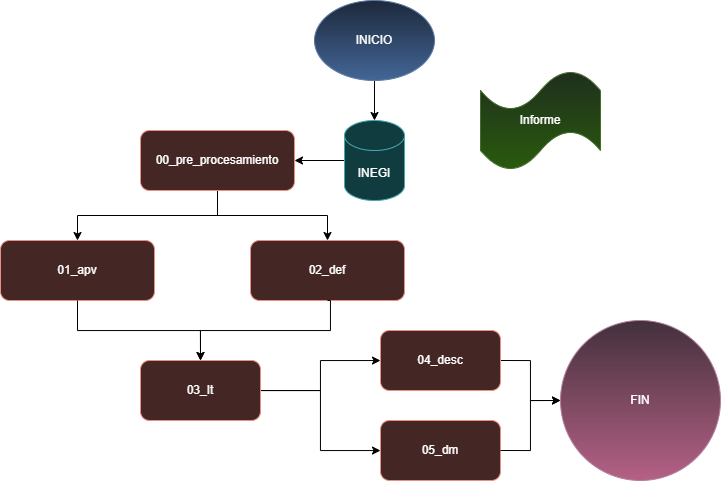

The diagram above was exported from draw.io. Its source (the exported page's mxGraphModel, read from the mxfile embedded in the PNG):
<mxGraphModel dx="1097" dy="555" grid="0" gridSize="10" guides="1" tooltips="1" connect="1" arrows="1" fold="1" page="0" pageScale="1" pageWidth="827" pageHeight="1169" background="light-dark(#FFFFFF,#FFFFFF)" math="0" shadow="0">
  <root>
    <mxCell id="0" />
    <mxCell id="1" parent="0" />
    <mxCell id="bUTVI-h_zzNQsmT0VN6F-4" edge="1" parent="1" source="bUTVI-h_zzNQsmT0VN6F-1" style="edgeStyle=orthogonalEdgeStyle;rounded=0;orthogonalLoop=1;jettySize=auto;html=1;" target="bUTVI-h_zzNQsmT0VN6F-2" value="">
      <mxGeometry relative="1" as="geometry" />
    </mxCell>
    <mxCell id="gIREAK_GmF1JHtqG7iXA-1" edge="1" parent="1" source="bUTVI-h_zzNQsmT0VN6F-1" style="edgeStyle=orthogonalEdgeStyle;rounded=0;orthogonalLoop=1;jettySize=auto;html=1;strokeColor=light-dark(#000000,#000000);" target="bUTVI-h_zzNQsmT0VN6F-2" value="">
      <mxGeometry relative="1" as="geometry" />
    </mxCell>
    <mxCell id="bUTVI-h_zzNQsmT0VN6F-1" parent="1" style="ellipse;whiteSpace=wrap;html=1;fillColor=#dae8fc;strokeColor=#6c8ebf;gradientColor=#7ea6e0;" value="INICIO" vertex="1">
      <mxGeometry height="80" width="120" x="354" y="40" as="geometry" />
    </mxCell>
    <mxCell id="bUTVI-h_zzNQsmT0VN6F-14" edge="1" parent="1" source="bUTVI-h_zzNQsmT0VN6F-2" style="edgeStyle=orthogonalEdgeStyle;rounded=0;orthogonalLoop=1;jettySize=auto;html=1;strokeColor=light-dark(#000000,#000000);" target="bUTVI-h_zzNQsmT0VN6F-13" value="">
      <mxGeometry relative="1" as="geometry" />
    </mxCell>
    <mxCell id="bUTVI-h_zzNQsmT0VN6F-2" parent="1" style="shape=cylinder3;whiteSpace=wrap;html=1;boundedLbl=1;backgroundOutline=1;size=15;fillColor=#b0e3e6;strokeColor=#0e8088;" value="INEGI" vertex="1">
      <mxGeometry height="80" width="60" x="384" y="160" as="geometry" />
    </mxCell>
    <mxCell id="bUTVI-h_zzNQsmT0VN6F-16" edge="1" parent="1" source="bUTVI-h_zzNQsmT0VN6F-13" style="edgeStyle=orthogonalEdgeStyle;rounded=0;orthogonalLoop=1;jettySize=auto;html=1;strokeColor=light-dark(#000000,#000000);" target="bUTVI-h_zzNQsmT0VN6F-15" value="">
      <mxGeometry relative="1" as="geometry" />
    </mxCell>
    <mxCell id="bUTVI-h_zzNQsmT0VN6F-18" edge="1" parent="1" source="bUTVI-h_zzNQsmT0VN6F-13" style="edgeStyle=orthogonalEdgeStyle;rounded=0;orthogonalLoop=1;jettySize=auto;html=1;strokeColor=light-dark(#000000,#000000);" target="bUTVI-h_zzNQsmT0VN6F-17" value="">
      <mxGeometry relative="1" as="geometry" />
    </mxCell>
    <mxCell id="bUTVI-h_zzNQsmT0VN6F-13" parent="1" style="rounded=1;whiteSpace=wrap;html=1;fillColor=#fad9d5;strokeColor=#ae4132;" value="&lt;font&gt;00_pre_procesamiento&lt;/font&gt;" vertex="1">
      <mxGeometry height="60" width="154" x="180" y="170" as="geometry" />
    </mxCell>
    <mxCell id="bUTVI-h_zzNQsmT0VN6F-15" parent="1" style="rounded=1;whiteSpace=wrap;html=1;fillColor=#fad9d5;strokeColor=#ae4132;" value="01_apv" vertex="1">
      <mxGeometry height="60" width="154" x="40" y="280" as="geometry" />
    </mxCell>
    <mxCell id="bUTVI-h_zzNQsmT0VN6F-17" parent="1" style="rounded=1;whiteSpace=wrap;html=1;fillColor=#fad9d5;strokeColor=#ae4132;" value="02_def" vertex="1">
      <mxGeometry height="60" width="154" x="290" y="280" as="geometry" />
    </mxCell>
    <mxCell id="bUTVI-h_zzNQsmT0VN6F-30" edge="1" parent="1" source="bUTVI-h_zzNQsmT0VN6F-19" style="edgeStyle=orthogonalEdgeStyle;rounded=0;orthogonalLoop=1;jettySize=auto;html=1;" target="bUTVI-h_zzNQsmT0VN6F-29" value="">
      <mxGeometry relative="1" as="geometry" />
    </mxCell>
    <mxCell id="bUTVI-h_zzNQsmT0VN6F-31" edge="1" parent="1" source="bUTVI-h_zzNQsmT0VN6F-19" style="edgeStyle=orthogonalEdgeStyle;rounded=0;orthogonalLoop=1;jettySize=auto;html=1;" target="bUTVI-h_zzNQsmT0VN6F-29" value="">
      <mxGeometry relative="1" as="geometry" />
    </mxCell>
    <mxCell id="bUTVI-h_zzNQsmT0VN6F-32" edge="1" parent="1" source="bUTVI-h_zzNQsmT0VN6F-19" style="edgeStyle=orthogonalEdgeStyle;rounded=0;orthogonalLoop=1;jettySize=auto;html=1;strokeColor=light-dark(#000000,#000000);" target="bUTVI-h_zzNQsmT0VN6F-29" value="">
      <mxGeometry relative="1" as="geometry" />
    </mxCell>
    <mxCell id="bUTVI-h_zzNQsmT0VN6F-34" edge="1" parent="1" source="bUTVI-h_zzNQsmT0VN6F-19" style="edgeStyle=orthogonalEdgeStyle;rounded=0;orthogonalLoop=1;jettySize=auto;html=1;strokeColor=light-dark(#000000,#000000);" target="bUTVI-h_zzNQsmT0VN6F-33" value="">
      <mxGeometry relative="1" as="geometry" />
    </mxCell>
    <mxCell id="bUTVI-h_zzNQsmT0VN6F-19" parent="1" style="rounded=1;whiteSpace=wrap;html=1;fillColor=#fad9d5;strokeColor=#ae4132;" value="03_It" vertex="1">
      <mxGeometry height="60" width="120" x="180" y="400" as="geometry" />
    </mxCell>
    <mxCell id="bUTVI-h_zzNQsmT0VN6F-28" parent="1" style="shape=tape;whiteSpace=wrap;html=1;fillColor=#d5e8d4;strokeColor=#82b366;gradientColor=#97d077;" value="Informe" vertex="1">
      <mxGeometry height="100" width="120" x="520" y="110" as="geometry" />
    </mxCell>
    <mxCell id="bUTVI-h_zzNQsmT0VN6F-38" edge="1" parent="1" source="bUTVI-h_zzNQsmT0VN6F-29" style="edgeStyle=orthogonalEdgeStyle;rounded=0;orthogonalLoop=1;jettySize=auto;html=1;exitX=1;exitY=0.5;exitDx=0;exitDy=0;entryX=0;entryY=0.5;entryDx=0;entryDy=0;strokeColor=light-dark(#000000,#000000);" target="bUTVI-h_zzNQsmT0VN6F-35">
      <mxGeometry relative="1" as="geometry">
        <mxPoint x="580" y="400" as="targetPoint" />
      </mxGeometry>
    </mxCell>
    <mxCell id="bUTVI-h_zzNQsmT0VN6F-29" parent="1" style="rounded=1;whiteSpace=wrap;html=1;fillColor=#fad9d5;strokeColor=#ae4132;" value="04_desc" vertex="1">
      <mxGeometry height="60" width="120" x="420" y="370" as="geometry" />
    </mxCell>
    <mxCell id="bUTVI-h_zzNQsmT0VN6F-33" parent="1" style="rounded=1;whiteSpace=wrap;html=1;fillColor=#fad9d5;strokeColor=#ae4132;" value="05_dm" vertex="1">
      <mxGeometry height="60" width="120" x="420" y="460" as="geometry" />
    </mxCell>
    <mxCell id="bUTVI-h_zzNQsmT0VN6F-35" parent="1" style="ellipse;whiteSpace=wrap;html=1;aspect=fixed;fillColor=#e6d0de;gradientColor=#d5739d;strokeColor=#996185;" value="FIN" vertex="1">
      <mxGeometry height="160" width="160" x="600" y="360" as="geometry" />
    </mxCell>
    <mxCell id="bUTVI-h_zzNQsmT0VN6F-42" edge="1" parent="1" source="bUTVI-h_zzNQsmT0VN6F-33" style="edgeStyle=orthogonalEdgeStyle;rounded=0;orthogonalLoop=1;jettySize=auto;html=1;exitX=1;exitY=0.5;exitDx=0;exitDy=0;strokeColor=light-dark(#000000,#000000);">
      <mxGeometry relative="1" as="geometry">
        <Array as="points">
          <mxPoint x="570" y="490" />
          <mxPoint x="570" y="440" />
        </Array>
        <mxPoint x="560" y="400" as="sourcePoint" />
        <mxPoint x="600" y="440" as="targetPoint" />
      </mxGeometry>
    </mxCell>
    <mxCell id="bUTVI-h_zzNQsmT0VN6F-43" edge="1" parent="1" source="bUTVI-h_zzNQsmT0VN6F-15" style="edgeStyle=orthogonalEdgeStyle;rounded=0;orthogonalLoop=1;jettySize=auto;html=1;entryX=0.5;entryY=0;entryDx=0;entryDy=0;exitX=0.5;exitY=1;exitDx=0;exitDy=0;strokeColor=light-dark(#000000,#000000);" target="bUTVI-h_zzNQsmT0VN6F-19">
      <mxGeometry relative="1" as="geometry">
        <mxPoint x="120" y="360" as="sourcePoint" />
        <mxPoint x="180" y="430" as="targetPoint" />
      </mxGeometry>
    </mxCell>
    <mxCell id="bUTVI-h_zzNQsmT0VN6F-44" edge="1" parent="1" source="bUTVI-h_zzNQsmT0VN6F-17" style="edgeStyle=orthogonalEdgeStyle;rounded=0;orthogonalLoop=1;jettySize=auto;html=1;entryX=0.5;entryY=0;entryDx=0;entryDy=0;exitX=0.5;exitY=1;exitDx=0;exitDy=0;strokeColor=light-dark(#000000,#000000);" target="bUTVI-h_zzNQsmT0VN6F-19">
      <mxGeometry relative="1" as="geometry">
        <Array as="points">
          <mxPoint x="370" y="340" />
          <mxPoint x="370" y="370" />
          <mxPoint x="240" y="370" />
        </Array>
        <mxPoint x="370" y="350" as="sourcePoint" />
        <mxPoint x="493" y="390" as="targetPoint" />
      </mxGeometry>
    </mxCell>
  </root>
</mxGraphModel>